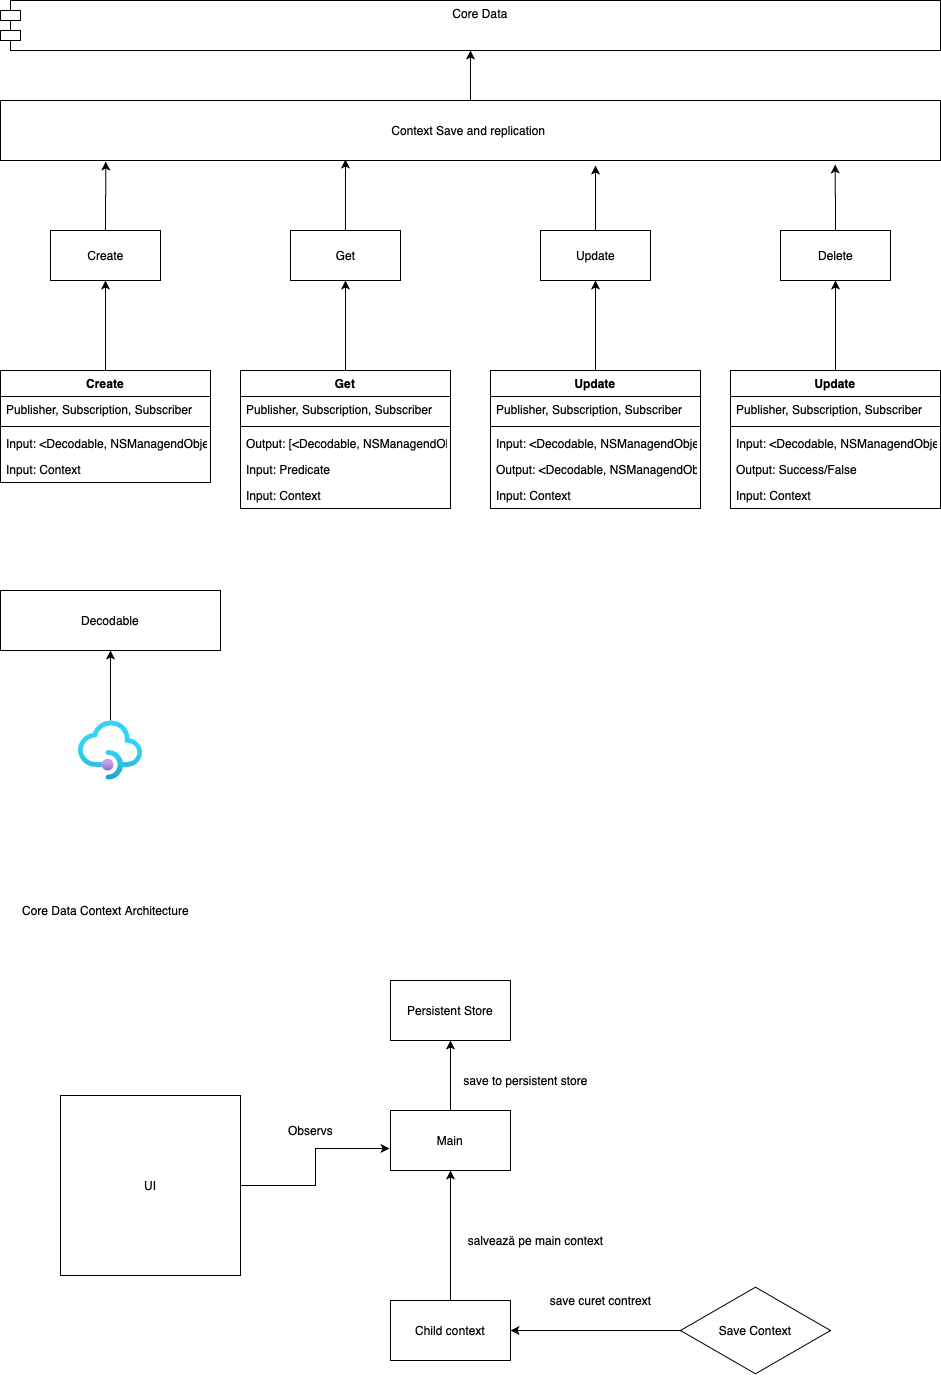

The diagram above was exported from draw.io. Its source (the exported page's mxGraphModel, read from the mxfile embedded in the PNG):
<mxGraphModel dx="1186" dy="700" grid="1" gridSize="10" guides="1" tooltips="1" connect="1" arrows="1" fold="1" page="1" pageScale="1" pageWidth="1100" pageHeight="850" background="#ffffff" math="0" shadow="0">
  <root>
    <mxCell id="0" />
    <mxCell id="1" parent="0" />
    <mxCell id="d-6OAGsh0ZJhx3vOfkPi-1" value="Core Data" style="shape=module;align=left;spacingLeft=20;align=center;verticalAlign=top;" vertex="1" parent="1">
      <mxGeometry x="30" y="40" width="940" height="50" as="geometry" />
    </mxCell>
    <mxCell id="d-6OAGsh0ZJhx3vOfkPi-56" style="edgeStyle=orthogonalEdgeStyle;rounded=0;orthogonalLoop=1;jettySize=auto;html=1;entryX=0.112;entryY=1.017;entryDx=0;entryDy=0;entryPerimeter=0;" edge="1" parent="1" source="d-6OAGsh0ZJhx3vOfkPi-7" target="d-6OAGsh0ZJhx3vOfkPi-54">
      <mxGeometry relative="1" as="geometry" />
    </mxCell>
    <mxCell id="d-6OAGsh0ZJhx3vOfkPi-7" value="Create" style="html=1;" vertex="1" parent="1">
      <mxGeometry x="80" y="270" width="110" height="50" as="geometry" />
    </mxCell>
    <mxCell id="d-6OAGsh0ZJhx3vOfkPi-58" style="edgeStyle=orthogonalEdgeStyle;rounded=0;orthogonalLoop=1;jettySize=auto;html=1;entryX=0.633;entryY=1.083;entryDx=0;entryDy=0;entryPerimeter=0;" edge="1" parent="1" source="d-6OAGsh0ZJhx3vOfkPi-8" target="d-6OAGsh0ZJhx3vOfkPi-54">
      <mxGeometry relative="1" as="geometry" />
    </mxCell>
    <mxCell id="d-6OAGsh0ZJhx3vOfkPi-8" value="Update" style="html=1;" vertex="1" parent="1">
      <mxGeometry x="570" y="270" width="110" height="50" as="geometry" />
    </mxCell>
    <mxCell id="d-6OAGsh0ZJhx3vOfkPi-60" style="edgeStyle=orthogonalEdgeStyle;rounded=0;orthogonalLoop=1;jettySize=auto;html=1;entryX=0.888;entryY=1.067;entryDx=0;entryDy=0;entryPerimeter=0;" edge="1" parent="1" source="d-6OAGsh0ZJhx3vOfkPi-9" target="d-6OAGsh0ZJhx3vOfkPi-54">
      <mxGeometry relative="1" as="geometry" />
    </mxCell>
    <mxCell id="d-6OAGsh0ZJhx3vOfkPi-9" value="Delete" style="html=1;" vertex="1" parent="1">
      <mxGeometry x="810" y="270" width="110" height="50" as="geometry" />
    </mxCell>
    <mxCell id="d-6OAGsh0ZJhx3vOfkPi-57" style="edgeStyle=orthogonalEdgeStyle;rounded=0;orthogonalLoop=1;jettySize=auto;html=1;entryX=0.367;entryY=0.983;entryDx=0;entryDy=0;entryPerimeter=0;" edge="1" parent="1" source="d-6OAGsh0ZJhx3vOfkPi-10" target="d-6OAGsh0ZJhx3vOfkPi-54">
      <mxGeometry relative="1" as="geometry" />
    </mxCell>
    <mxCell id="d-6OAGsh0ZJhx3vOfkPi-10" value="Get" style="html=1;" vertex="1" parent="1">
      <mxGeometry x="320" y="270" width="110" height="50" as="geometry" />
    </mxCell>
    <mxCell id="d-6OAGsh0ZJhx3vOfkPi-38" style="edgeStyle=orthogonalEdgeStyle;rounded=0;orthogonalLoop=1;jettySize=auto;html=1;entryX=0.5;entryY=1;entryDx=0;entryDy=0;" edge="1" parent="1" source="d-6OAGsh0ZJhx3vOfkPi-12" target="d-6OAGsh0ZJhx3vOfkPi-7">
      <mxGeometry relative="1" as="geometry" />
    </mxCell>
    <mxCell id="d-6OAGsh0ZJhx3vOfkPi-12" value="Create" style="swimlane;fontStyle=1;align=center;verticalAlign=top;childLayout=stackLayout;horizontal=1;startSize=26;horizontalStack=0;resizeParent=1;resizeParentMax=0;resizeLast=0;collapsible=1;marginBottom=0;" vertex="1" parent="1">
      <mxGeometry x="30" y="410" width="210" height="112" as="geometry" />
    </mxCell>
    <mxCell id="d-6OAGsh0ZJhx3vOfkPi-13" value="Publisher, Subscription, Subscriber " style="text;strokeColor=none;fillColor=none;align=left;verticalAlign=top;spacingLeft=4;spacingRight=4;overflow=hidden;rotatable=0;points=[[0,0.5],[1,0.5]];portConstraint=eastwest;" vertex="1" parent="d-6OAGsh0ZJhx3vOfkPi-12">
      <mxGeometry y="26" width="210" height="26" as="geometry" />
    </mxCell>
    <mxCell id="d-6OAGsh0ZJhx3vOfkPi-14" value="" style="line;strokeWidth=1;fillColor=none;align=left;verticalAlign=middle;spacingTop=-1;spacingLeft=3;spacingRight=3;rotatable=0;labelPosition=right;points=[];portConstraint=eastwest;" vertex="1" parent="d-6OAGsh0ZJhx3vOfkPi-12">
      <mxGeometry y="52" width="210" height="8" as="geometry" />
    </mxCell>
    <mxCell id="d-6OAGsh0ZJhx3vOfkPi-15" value="Input: &lt;Decodable, NSManagendObjevct&gt;" style="text;strokeColor=none;fillColor=none;align=left;verticalAlign=top;spacingLeft=4;spacingRight=4;overflow=hidden;rotatable=0;points=[[0,0.5],[1,0.5]];portConstraint=eastwest;" vertex="1" parent="d-6OAGsh0ZJhx3vOfkPi-12">
      <mxGeometry y="60" width="210" height="26" as="geometry" />
    </mxCell>
    <mxCell id="d-6OAGsh0ZJhx3vOfkPi-50" value="Input: Context" style="text;strokeColor=none;fillColor=none;align=left;verticalAlign=top;spacingLeft=4;spacingRight=4;overflow=hidden;rotatable=0;points=[[0,0.5],[1,0.5]];portConstraint=eastwest;" vertex="1" parent="d-6OAGsh0ZJhx3vOfkPi-12">
      <mxGeometry y="86" width="210" height="26" as="geometry" />
    </mxCell>
    <mxCell id="d-6OAGsh0ZJhx3vOfkPi-39" style="edgeStyle=orthogonalEdgeStyle;rounded=0;orthogonalLoop=1;jettySize=auto;html=1;entryX=0.5;entryY=1;entryDx=0;entryDy=0;" edge="1" parent="1" source="d-6OAGsh0ZJhx3vOfkPi-20" target="d-6OAGsh0ZJhx3vOfkPi-10">
      <mxGeometry relative="1" as="geometry" />
    </mxCell>
    <mxCell id="d-6OAGsh0ZJhx3vOfkPi-20" value="Get" style="swimlane;fontStyle=1;align=center;verticalAlign=top;childLayout=stackLayout;horizontal=1;startSize=26;horizontalStack=0;resizeParent=1;resizeParentMax=0;resizeLast=0;collapsible=1;marginBottom=0;" vertex="1" parent="1">
      <mxGeometry x="270" y="410" width="210" height="138" as="geometry" />
    </mxCell>
    <mxCell id="d-6OAGsh0ZJhx3vOfkPi-21" value="Publisher, Subscription, Subscriber " style="text;strokeColor=none;fillColor=none;align=left;verticalAlign=top;spacingLeft=4;spacingRight=4;overflow=hidden;rotatable=0;points=[[0,0.5],[1,0.5]];portConstraint=eastwest;" vertex="1" parent="d-6OAGsh0ZJhx3vOfkPi-20">
      <mxGeometry y="26" width="210" height="26" as="geometry" />
    </mxCell>
    <mxCell id="d-6OAGsh0ZJhx3vOfkPi-22" value="" style="line;strokeWidth=1;fillColor=none;align=left;verticalAlign=middle;spacingTop=-1;spacingLeft=3;spacingRight=3;rotatable=0;labelPosition=right;points=[];portConstraint=eastwest;" vertex="1" parent="d-6OAGsh0ZJhx3vOfkPi-20">
      <mxGeometry y="52" width="210" height="8" as="geometry" />
    </mxCell>
    <mxCell id="d-6OAGsh0ZJhx3vOfkPi-23" value="Output: [&lt;Decodable, NSManagendObjevct&gt;]" style="text;strokeColor=none;fillColor=none;align=left;verticalAlign=top;spacingLeft=4;spacingRight=4;overflow=hidden;rotatable=0;points=[[0,0.5],[1,0.5]];portConstraint=eastwest;" vertex="1" parent="d-6OAGsh0ZJhx3vOfkPi-20">
      <mxGeometry y="60" width="210" height="26" as="geometry" />
    </mxCell>
    <mxCell id="d-6OAGsh0ZJhx3vOfkPi-29" value="Input: Predicate" style="text;strokeColor=none;fillColor=none;align=left;verticalAlign=top;spacingLeft=4;spacingRight=4;overflow=hidden;rotatable=0;points=[[0,0.5],[1,0.5]];portConstraint=eastwest;" vertex="1" parent="d-6OAGsh0ZJhx3vOfkPi-20">
      <mxGeometry y="86" width="210" height="26" as="geometry" />
    </mxCell>
    <mxCell id="d-6OAGsh0ZJhx3vOfkPi-51" value="Input: Context" style="text;strokeColor=none;fillColor=none;align=left;verticalAlign=top;spacingLeft=4;spacingRight=4;overflow=hidden;rotatable=0;points=[[0,0.5],[1,0.5]];portConstraint=eastwest;" vertex="1" parent="d-6OAGsh0ZJhx3vOfkPi-20">
      <mxGeometry y="112" width="210" height="26" as="geometry" />
    </mxCell>
    <mxCell id="d-6OAGsh0ZJhx3vOfkPi-59" style="edgeStyle=orthogonalEdgeStyle;rounded=0;orthogonalLoop=1;jettySize=auto;html=1;entryX=0.5;entryY=1;entryDx=0;entryDy=0;" edge="1" parent="1" source="d-6OAGsh0ZJhx3vOfkPi-25" target="d-6OAGsh0ZJhx3vOfkPi-8">
      <mxGeometry relative="1" as="geometry" />
    </mxCell>
    <mxCell id="d-6OAGsh0ZJhx3vOfkPi-25" value="Update" style="swimlane;fontStyle=1;align=center;verticalAlign=top;childLayout=stackLayout;horizontal=1;startSize=26;horizontalStack=0;resizeParent=1;resizeParentMax=0;resizeLast=0;collapsible=1;marginBottom=0;" vertex="1" parent="1">
      <mxGeometry x="520" y="410" width="210" height="138" as="geometry" />
    </mxCell>
    <mxCell id="d-6OAGsh0ZJhx3vOfkPi-26" value="Publisher, Subscription, Subscriber " style="text;strokeColor=none;fillColor=none;align=left;verticalAlign=top;spacingLeft=4;spacingRight=4;overflow=hidden;rotatable=0;points=[[0,0.5],[1,0.5]];portConstraint=eastwest;" vertex="1" parent="d-6OAGsh0ZJhx3vOfkPi-25">
      <mxGeometry y="26" width="210" height="26" as="geometry" />
    </mxCell>
    <mxCell id="d-6OAGsh0ZJhx3vOfkPi-27" value="" style="line;strokeWidth=1;fillColor=none;align=left;verticalAlign=middle;spacingTop=-1;spacingLeft=3;spacingRight=3;rotatable=0;labelPosition=right;points=[];portConstraint=eastwest;" vertex="1" parent="d-6OAGsh0ZJhx3vOfkPi-25">
      <mxGeometry y="52" width="210" height="8" as="geometry" />
    </mxCell>
    <mxCell id="d-6OAGsh0ZJhx3vOfkPi-28" value="Input: &lt;Decodable, NSManagendObjevct&gt;" style="text;strokeColor=none;fillColor=none;align=left;verticalAlign=top;spacingLeft=4;spacingRight=4;overflow=hidden;rotatable=0;points=[[0,0.5],[1,0.5]];portConstraint=eastwest;" vertex="1" parent="d-6OAGsh0ZJhx3vOfkPi-25">
      <mxGeometry y="60" width="210" height="26" as="geometry" />
    </mxCell>
    <mxCell id="d-6OAGsh0ZJhx3vOfkPi-30" value="Output: &lt;Decodable, NSManagendObjevct&gt;" style="text;strokeColor=none;fillColor=none;align=left;verticalAlign=top;spacingLeft=4;spacingRight=4;overflow=hidden;rotatable=0;points=[[0,0.5],[1,0.5]];portConstraint=eastwest;" vertex="1" parent="d-6OAGsh0ZJhx3vOfkPi-25">
      <mxGeometry y="86" width="210" height="26" as="geometry" />
    </mxCell>
    <mxCell id="d-6OAGsh0ZJhx3vOfkPi-52" value="Input: Context" style="text;strokeColor=none;fillColor=none;align=left;verticalAlign=top;spacingLeft=4;spacingRight=4;overflow=hidden;rotatable=0;points=[[0,0.5],[1,0.5]];portConstraint=eastwest;" vertex="1" parent="d-6OAGsh0ZJhx3vOfkPi-25">
      <mxGeometry y="112" width="210" height="26" as="geometry" />
    </mxCell>
    <mxCell id="d-6OAGsh0ZJhx3vOfkPi-41" style="edgeStyle=orthogonalEdgeStyle;rounded=0;orthogonalLoop=1;jettySize=auto;html=1;entryX=0.5;entryY=1;entryDx=0;entryDy=0;" edge="1" parent="1" source="d-6OAGsh0ZJhx3vOfkPi-31" target="d-6OAGsh0ZJhx3vOfkPi-9">
      <mxGeometry relative="1" as="geometry" />
    </mxCell>
    <mxCell id="d-6OAGsh0ZJhx3vOfkPi-31" value="Update" style="swimlane;fontStyle=1;align=center;verticalAlign=top;childLayout=stackLayout;horizontal=1;startSize=26;horizontalStack=0;resizeParent=1;resizeParentMax=0;resizeLast=0;collapsible=1;marginBottom=0;" vertex="1" parent="1">
      <mxGeometry x="760" y="410" width="210" height="138" as="geometry" />
    </mxCell>
    <mxCell id="d-6OAGsh0ZJhx3vOfkPi-32" value="Publisher, Subscription, Subscriber " style="text;strokeColor=none;fillColor=none;align=left;verticalAlign=top;spacingLeft=4;spacingRight=4;overflow=hidden;rotatable=0;points=[[0,0.5],[1,0.5]];portConstraint=eastwest;" vertex="1" parent="d-6OAGsh0ZJhx3vOfkPi-31">
      <mxGeometry y="26" width="210" height="26" as="geometry" />
    </mxCell>
    <mxCell id="d-6OAGsh0ZJhx3vOfkPi-33" value="" style="line;strokeWidth=1;fillColor=none;align=left;verticalAlign=middle;spacingTop=-1;spacingLeft=3;spacingRight=3;rotatable=0;labelPosition=right;points=[];portConstraint=eastwest;" vertex="1" parent="d-6OAGsh0ZJhx3vOfkPi-31">
      <mxGeometry y="52" width="210" height="8" as="geometry" />
    </mxCell>
    <mxCell id="d-6OAGsh0ZJhx3vOfkPi-34" value="Input: &lt;Decodable, NSManagendObjevct&gt;" style="text;strokeColor=none;fillColor=none;align=left;verticalAlign=top;spacingLeft=4;spacingRight=4;overflow=hidden;rotatable=0;points=[[0,0.5],[1,0.5]];portConstraint=eastwest;" vertex="1" parent="d-6OAGsh0ZJhx3vOfkPi-31">
      <mxGeometry y="60" width="210" height="26" as="geometry" />
    </mxCell>
    <mxCell id="d-6OAGsh0ZJhx3vOfkPi-35" value="Output: Success/False" style="text;strokeColor=none;fillColor=none;align=left;verticalAlign=top;spacingLeft=4;spacingRight=4;overflow=hidden;rotatable=0;points=[[0,0.5],[1,0.5]];portConstraint=eastwest;" vertex="1" parent="d-6OAGsh0ZJhx3vOfkPi-31">
      <mxGeometry y="86" width="210" height="26" as="geometry" />
    </mxCell>
    <mxCell id="d-6OAGsh0ZJhx3vOfkPi-53" value="Input: Context" style="text;strokeColor=none;fillColor=none;align=left;verticalAlign=top;spacingLeft=4;spacingRight=4;overflow=hidden;rotatable=0;points=[[0,0.5],[1,0.5]];portConstraint=eastwest;" vertex="1" parent="d-6OAGsh0ZJhx3vOfkPi-31">
      <mxGeometry y="112" width="210" height="26" as="geometry" />
    </mxCell>
    <mxCell id="d-6OAGsh0ZJhx3vOfkPi-37" value="Decodable" style="rounded=0;whiteSpace=wrap;html=1;" vertex="1" parent="1">
      <mxGeometry x="30" y="630" width="220" height="60" as="geometry" />
    </mxCell>
    <mxCell id="d-6OAGsh0ZJhx3vOfkPi-43" style="edgeStyle=orthogonalEdgeStyle;rounded=0;orthogonalLoop=1;jettySize=auto;html=1;entryX=0.5;entryY=1;entryDx=0;entryDy=0;" edge="1" parent="1" source="d-6OAGsh0ZJhx3vOfkPi-42" target="d-6OAGsh0ZJhx3vOfkPi-37">
      <mxGeometry relative="1" as="geometry">
        <mxPoint x="507.5" y="650" as="targetPoint" />
      </mxGeometry>
    </mxCell>
    <mxCell id="d-6OAGsh0ZJhx3vOfkPi-42" value="" style="aspect=fixed;html=1;points=[];align=center;image;fontSize=12;image=img/lib/azure2/app_services/API_Management_Services.svg;" vertex="1" parent="1">
      <mxGeometry x="107.5" y="760" width="65" height="60" as="geometry" />
    </mxCell>
    <mxCell id="d-6OAGsh0ZJhx3vOfkPi-81" style="edgeStyle=orthogonalEdgeStyle;rounded=0;orthogonalLoop=1;jettySize=auto;html=1;exitX=0.5;exitY=0;exitDx=0;exitDy=0;entryX=0.5;entryY=1;entryDx=0;entryDy=0;" edge="1" parent="1" source="d-6OAGsh0ZJhx3vOfkPi-54" target="d-6OAGsh0ZJhx3vOfkPi-1">
      <mxGeometry relative="1" as="geometry" />
    </mxCell>
    <mxCell id="d-6OAGsh0ZJhx3vOfkPi-54" value="Context Save and replication&amp;nbsp;" style="rounded=0;whiteSpace=wrap;html=1;" vertex="1" parent="1">
      <mxGeometry x="30" y="140" width="940" height="60" as="geometry" />
    </mxCell>
    <mxCell id="d-6OAGsh0ZJhx3vOfkPi-72" style="edgeStyle=orthogonalEdgeStyle;rounded=0;orthogonalLoop=1;jettySize=auto;html=1;entryX=0.5;entryY=1;entryDx=0;entryDy=0;" edge="1" parent="1" source="d-6OAGsh0ZJhx3vOfkPi-61" target="d-6OAGsh0ZJhx3vOfkPi-63">
      <mxGeometry relative="1" as="geometry" />
    </mxCell>
    <mxCell id="d-6OAGsh0ZJhx3vOfkPi-61" value="Main" style="rounded=0;whiteSpace=wrap;html=1;" vertex="1" parent="1">
      <mxGeometry x="420" y="1150" width="120" height="60" as="geometry" />
    </mxCell>
    <mxCell id="d-6OAGsh0ZJhx3vOfkPi-63" value="Persistent Store" style="rounded=0;whiteSpace=wrap;html=1;" vertex="1" parent="1">
      <mxGeometry x="420" y="1020" width="120" height="60" as="geometry" />
    </mxCell>
    <mxCell id="d-6OAGsh0ZJhx3vOfkPi-65" style="edgeStyle=orthogonalEdgeStyle;rounded=0;orthogonalLoop=1;jettySize=auto;html=1;entryX=0.5;entryY=1;entryDx=0;entryDy=0;" edge="1" parent="1" source="d-6OAGsh0ZJhx3vOfkPi-64" target="d-6OAGsh0ZJhx3vOfkPi-61">
      <mxGeometry relative="1" as="geometry" />
    </mxCell>
    <mxCell id="d-6OAGsh0ZJhx3vOfkPi-64" value="Child context" style="rounded=0;whiteSpace=wrap;html=1;" vertex="1" parent="1">
      <mxGeometry x="420" y="1340" width="120" height="60" as="geometry" />
    </mxCell>
    <mxCell id="d-6OAGsh0ZJhx3vOfkPi-69" style="edgeStyle=orthogonalEdgeStyle;rounded=0;orthogonalLoop=1;jettySize=auto;html=1;" edge="1" parent="1" source="d-6OAGsh0ZJhx3vOfkPi-68" target="d-6OAGsh0ZJhx3vOfkPi-64">
      <mxGeometry relative="1" as="geometry" />
    </mxCell>
    <mxCell id="d-6OAGsh0ZJhx3vOfkPi-68" value="Save Context" style="html=1;whiteSpace=wrap;aspect=fixed;shape=isoRectangle;" vertex="1" parent="1">
      <mxGeometry x="710" y="1325" width="150" height="90" as="geometry" />
    </mxCell>
    <mxCell id="d-6OAGsh0ZJhx3vOfkPi-70" value="save curet contrext" style="text;html=1;align=center;verticalAlign=middle;resizable=0;points=[];autosize=1;" vertex="1" parent="1">
      <mxGeometry x="570" y="1330" width="120" height="20" as="geometry" />
    </mxCell>
    <mxCell id="d-6OAGsh0ZJhx3vOfkPi-71" value="salvează pe main context" style="text;html=1;align=center;verticalAlign=middle;resizable=0;points=[];autosize=1;" vertex="1" parent="1">
      <mxGeometry x="490" y="1270" width="150" height="20" as="geometry" />
    </mxCell>
    <mxCell id="d-6OAGsh0ZJhx3vOfkPi-73" value="save to persistent store" style="text;html=1;align=center;verticalAlign=middle;resizable=0;points=[];autosize=1;" vertex="1" parent="1">
      <mxGeometry x="485" y="1110" width="140" height="20" as="geometry" />
    </mxCell>
    <mxCell id="d-6OAGsh0ZJhx3vOfkPi-75" style="edgeStyle=orthogonalEdgeStyle;rounded=0;orthogonalLoop=1;jettySize=auto;html=1;entryX=-0.008;entryY=0.633;entryDx=0;entryDy=0;entryPerimeter=0;" edge="1" parent="1" source="d-6OAGsh0ZJhx3vOfkPi-74" target="d-6OAGsh0ZJhx3vOfkPi-61">
      <mxGeometry relative="1" as="geometry" />
    </mxCell>
    <mxCell id="d-6OAGsh0ZJhx3vOfkPi-74" value="UI" style="whiteSpace=wrap;html=1;aspect=fixed;" vertex="1" parent="1">
      <mxGeometry x="90" y="1135" width="180" height="180" as="geometry" />
    </mxCell>
    <mxCell id="d-6OAGsh0ZJhx3vOfkPi-76" value="Observs" style="text;html=1;align=center;verticalAlign=middle;resizable=0;points=[];autosize=1;" vertex="1" parent="1">
      <mxGeometry x="310" y="1160" width="60" height="20" as="geometry" />
    </mxCell>
    <mxCell id="d-6OAGsh0ZJhx3vOfkPi-77" value="Core Data Context Architecture" style="text;html=1;align=center;verticalAlign=middle;resizable=0;points=[];autosize=1;" vertex="1" parent="1">
      <mxGeometry x="45" y="940" width="180" height="20" as="geometry" />
    </mxCell>
  </root>
</mxGraphModel>